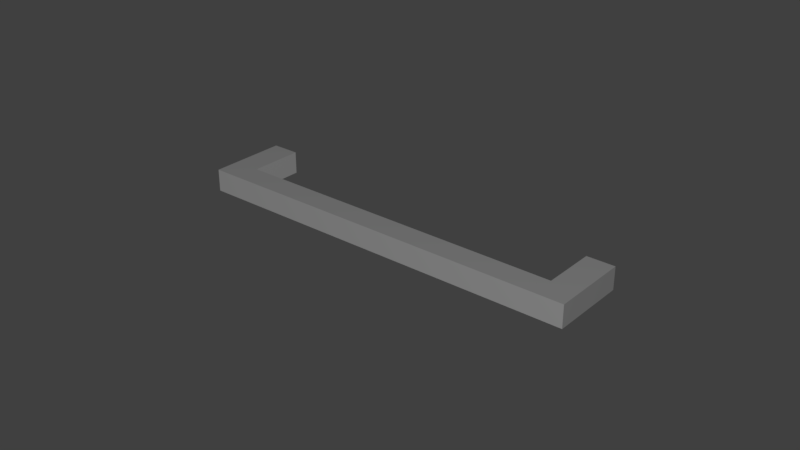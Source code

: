 # Source: 102.12.002_128mm.blend  (saved by Blender 2.78.0; exported with 4.5.12 LTS)
import bpy
from mathutils import Matrix  # noqa: F401  (used for matrix-valued properties, if any)

bpy.ops.wm.read_factory_settings(use_empty=True)
scene = bpy.context.scene
scene.name = 'Scene'

# ---- collections
col_collection_1 = bpy.data.collections.new('Collection 1'); scene.collection.children.link(col_collection_1)

# ---- materials (node trees are filled in below, after node groups)
mat_matte_chrome = bpy.data.materials.new('Matte Chrome')
mat_matte_chrome.alpha_threshold = 0.0
mat_matte_chrome.diffuse_color = (0.4575, 0.4575, 0.4575, 1.0)
mat_matte_chrome.roughness = 0.5
mat_matte_chrome.specular_intensity = 0.8
mat_matte_chrome.line_color = (0.0, 0.0, 0.0, 1.0)

# ---- material node trees
mat_matte_chrome.use_nodes = True; mat_matte_chrome.node_tree.nodes.clear()
_N = mat_matte_chrome.node_tree.nodes; _L = mat_matte_chrome.node_tree.links
n0 = _N.new('NodeFrame'); n0.name = 'Blender Internal'; n0.location = (-19, 987)
n0.label = 'Blender Internal'
n0.width = 433
n1 = _N.new('NodeFrame'); n1.name = 'Cycles'; n1.location = (-24, 485)
n1.label = 'Cycles'
n1.width = 762
n2 = _N.new('NodeUndefined'); n2.name = 'Output'; n2.location = (263, -88)
n3 = _N.new('NodeUndefined'); n3.name = 'Material'; n3.location = (30, -30)
n3.inputs[0].default_value = (0.4575, 0.4575, 0.4575, 1.0)
n3.inputs[1].default_value = (1.0, 1.0, 1.0, 1.0)
n3.inputs[2].default_value = 0.8
n3.inputs[3].default_value = (0.0, 0.0, 0.0)
n4 = _N.new('ShaderNodeOutputMaterial'); n4.name = 'Material Output'; n4.location = (612, -164)
n4.width = 120
n5 = _N.new('ShaderNodeMixShader'); n5.name = 'Mix Shader'; n5.location = (313, -196)
n5.width = 150
n6 = _N.new('ShaderNodeBsdfAnisotropic'); n6.name = 'Glossy BSDF'; n6.location = (30, -298)
n6.distribution = 'GGX'
n6.inputs[1].default_value = 0.1
n7 = _N.new('ShaderNodeBsdfDiffuse'); n7.name = 'Diffuse BSDF'; n7.location = (31, -162)
n7.inputs[0].default_value = (0.3931, 0.3931, 0.3931, 1.0)
n8 = _N.new('ShaderNodeLayerWeight'); n8.name = 'Layer Weight'; n8.location = (33, -30)
n8.width = 150
n2.parent = n0
n3.parent = n0
n4.parent = n1
n5.parent = n1
n6.parent = n1
n7.parent = n1
n8.parent = n1
_L.new(n7.outputs[0], n5.inputs[1])
_L.new(n5.outputs[0], n4.inputs[0])
_L.new(n6.outputs[0], n5.inputs[2])
_L.new(n8.outputs[1], n5.inputs[0])
_L.new(n3.outputs[0], n2.inputs[0])
_L.new(n3.outputs[1], n2.inputs[1])
n4.is_active_output = True

# ---- world
world_world = bpy.data.worlds.new('World'); scene.world = world_world
world_world.color = (0.05088, 0.05088, 0.05088)
world_world.use_sun_shadow = False
world_world.sun_shadow_jitter_overblur = 0.0
world_world.cycles.sampling_method = 'MANUAL'

# ---- meshes
me_cube = bpy.data.meshes.new('Cube')
me_cube.from_pydata([(-0.064, -0.02534, -0.003624), (-0.064, -0.02534, 0.003624), (-0.064, 6.239e-05, -0.003624), (-0.064, 6.239e-05, 0.003624), (0.064, -0.02534, -0.003624), (0.064, -0.02534, 0.003624), (0.064, 6.239e-05, -0.003624), (0.064, 6.239e-05, 0.003624), (-0.055, -0.01738, 0.003624), (-0.055, -0.01738, -0.003624), (0.055, -0.01738, 0.003624), (0.055, -0.01738, -0.003624), (-0.055, 6.239e-05, 0.003624), (-0.055, 6.239e-05, -0.003624), (0.055, 6.239e-05, -0.003624), (0.055, 6.239e-05, 0.003624)], [], [(0, 1, 3, 2), (2, 3, 12, 13), (6, 7, 5, 4), (4, 5, 1, 0), (2, 13, 9, 11, 14, 6, 4, 0), (7, 15, 10, 8, 12, 3, 1, 5), (11, 10, 15, 14), (14, 15, 7, 6), (8, 9, 13, 12), (9, 8, 10, 11)])
_uv = me_cube.uv_layers.new(name='UVMap')
_uv.uv.foreach_set('vector', [0.9092, 0.3969, 0.8183, 0.3969, 0.8183, 0.1984, 0.9092, 0.1984, 0.8183, 0.5332, 0.9092, 0.5332, 0.9092, 0.6035, 0.8183, 0.6035, 0.8183, 1.819e-09, 0.9092, 0.0, 0.9092, 0.1984, 0.8183, 0.1984, 0.6367, 0.0, 0.7275, 0.0, 0.7275, 1.0, 0.6367, 1.0, 2.612e-07, 1.0, 2.195e-07, 0.9297, 0.2186, 0.9297, 0.2186, 0.07031, 1.833e-08, 0.07031, 0.0, 0.0, 0.3183, 0.0, 0.3183, 1.0, 0.6367, 0.0, 0.6367, 0.07031, 0.4181, 0.07031, 0.4181, 0.9297, 0.6367, 0.9297, 0.6367, 1.0, 0.3183, 1.0, 0.3183, 0.0, 1.0, 0.1363, 0.9092, 0.1363, 0.9092, 0.0, 1.0, 8.527e-09, 1.0, 0.2066, 0.9092, 0.2066, 0.9092, 0.1363, 1.0, 0.1363, 0.9092, 0.5332, 0.8183, 0.5332, 0.8183, 0.3969, 0.9092, 0.3969, 0.8183, 0.8594, 0.7275, 0.8594, 0.7275, 0.0, 0.8183, 0.0])
me_cube.materials.append(mat_matte_chrome)
me_cube.use_remesh_preserve_volume = False
me_cube.use_remesh_preserve_attributes = False
me_cube.use_mirror_vertex_groups = False
me_cube.update()

# ---- objects
ob_102_12_002_128mm = bpy.data.objects.new('102.12.002 128mm', me_cube)

# ---- transforms, parenting, visibility, modifiers, constraints
ob_102_12_002_128mm.location = (0.0, 0.0, 0.0)
ob_102_12_002_128mm.lineart.crease_threshold = 0.0

# ---- collection membership
col_collection_1.objects.link(ob_102_12_002_128mm)

# ---- scene / render settings (as saved in the file)
scene.frame_start = 1; scene.frame_end = 250; scene.frame_set(1)
scene.render.engine = 'CYCLES'
scene.render.resolution_percentage = 50
scene.render.dither_intensity = 0.0
scene.cycles.use_denoising = False
scene.cycles.samples = 128
scene.cycles.sampling_pattern = 'TABULATED_SOBOL'
scene.cycles.light_sampling_threshold = 0.0
scene.cycles.use_adaptive_sampling = False
scene.cycles.use_light_tree = False
scene.cycles.caustics_reflective = False
scene.cycles.caustics_refractive = False
scene.cycles.blur_glossy = 0.0
scene.cycles.max_bounces = 6
scene.cycles.sample_clamp_direct = 1.0
scene.cycles.sample_clamp_indirect = 1.0
scene.view_settings.view_transform = 'Standard'
bpy.context.view_layer.update()

# ---- added for rendering (the .blend has no active camera and no usable light): camera, sun
cam_auto = bpy.data.cameras.new('AutoCamera')
cam_auto.lens = 50.0
cam_auto.sensor_width = 36.0
cam_auto.clip_end = 1000.0
ob_auto_camera = bpy.data.objects.new('AutoCamera', cam_auto)
scene.collection.objects.link(ob_auto_camera)
ob_auto_camera.location = (0.185045, -0.234692, 0.148036)
ob_auto_camera.rotation_euler = (1.09748, -7.21219e-08, 0.694738)
scene.camera = ob_auto_camera
light_auto_sun = bpy.data.lights.new('AutoSun', 'SUN')
light_auto_sun.energy = 3.0
light_auto_sun.angle = 0.0523599
ob_auto_sun = bpy.data.objects.new('AutoSun', light_auto_sun)
scene.collection.objects.link(ob_auto_sun)
ob_auto_sun.rotation_euler = (0.872665, 0.174533, 0.523599)
bpy.context.view_layer.update()
